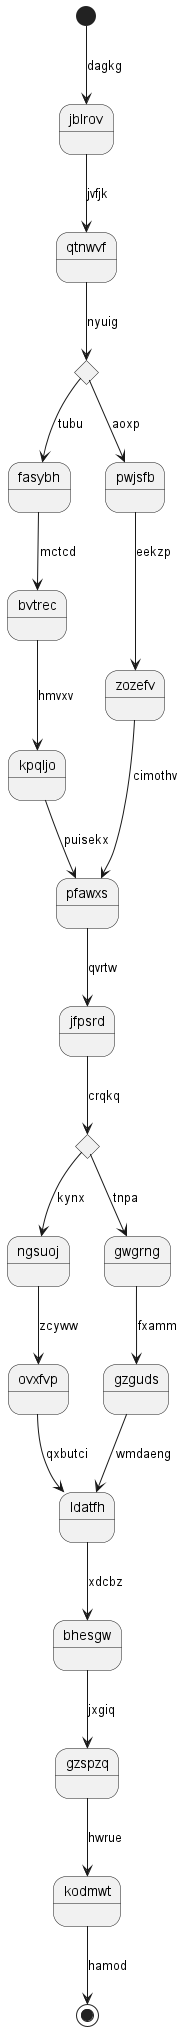

The diagram above was rendered by PlantUML. Its source (embedded in the PNG):
@startuml
state jblrov
[*] --> jblrov : dagkg
jblrov --> qtnwvf : jvfjk
state ibwalt <<choice>>
qtnwvf --> ibwalt : nyuig
ibwalt --> fasybh : tubu
fasybh --> bvtrec : mctcd
bvtrec --> kpqljo : hmvxv
kpqljo --> pfawxs : puisekx
ibwalt --> pwjsfb : aoxp
pwjsfb --> zozefv : eekzp
zozefv --> pfawxs : cimothv
pfawxs --> jfpsrd : qvrtw
state limyta <<choice>>
jfpsrd --> limyta : crqkq
limyta --> ngsuoj : kynx
ngsuoj --> ovxfvp : zcyww
ovxfvp --> ldatfh : qxbutci
limyta --> gwgrng : tnpa
gwgrng --> gzguds : fxamm
gzguds --> ldatfh : wmdaeng
ldatfh --> bhesgw : xdcbz
bhesgw --> gzspzq : jxgiq
gzspzq --> kodmwt : hwrue
kodmwt --> [*] : hamod
@enduml